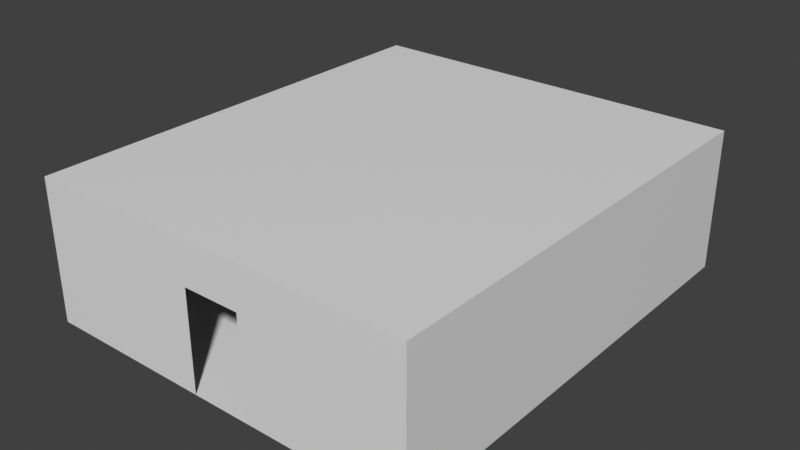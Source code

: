 # Source: room2.blend  (saved by Blender 4.0.36; exported with 4.5.12 LTS)
import bpy
from mathutils import Matrix  # noqa: F401  (used for matrix-valued properties, if any)

bpy.ops.wm.read_factory_settings(use_empty=True)
scene = bpy.context.scene
scene.name = 'Scene'

# ---- materials (node trees are filled in below, after node groups)
mat_walls = bpy.data.materials.new('Walls')
mat_walls.use_transparent_shadow = False
mat_floor = bpy.data.materials.new('Floor')
mat_floor.use_transparent_shadow = False

# ---- material node trees
mat_walls.use_nodes = True; mat_walls.node_tree.nodes.clear()
_N = mat_walls.node_tree.nodes; _L = mat_walls.node_tree.links
n0 = _N.new('ShaderNodeBsdfPrincipled'); n0.name = 'Principled BSDF'; n0.location = (10, 300)
n0.distribution = 'GGX'
n0.subsurface_method = 'RANDOM_WALK_SKIN'
n0.inputs[3].default_value = 1.45
n0.inputs[27].default_value = (0.0, 0.0, 0.0, 1.0)
n0.inputs[28].default_value = 1.0
n1 = _N.new('ShaderNodeOutputMaterial'); n1.name = 'Material Output'; n1.location = (300, 300)
_L.new(n0.outputs[0], n1.inputs[0])
n1.is_active_output = True
mat_floor.use_nodes = True; mat_floor.node_tree.nodes.clear()
_N = mat_floor.node_tree.nodes; _L = mat_floor.node_tree.links
n0 = _N.new('ShaderNodeBsdfPrincipled'); n0.name = 'Principled BSDF'; n0.location = (10, 300)
n0.distribution = 'GGX'
n0.subsurface_method = 'RANDOM_WALK_SKIN'
n0.inputs[3].default_value = 1.45
n0.inputs[27].default_value = (0.0, 0.0, 0.0, 1.0)
n0.inputs[28].default_value = 1.0
n1 = _N.new('ShaderNodeOutputMaterial'); n1.name = 'Material Output'; n1.location = (300, 300)
_L.new(n0.outputs[0], n1.inputs[0])
n1.is_active_output = True

# ---- world
world_world = bpy.data.worlds.new('World'); scene.world = world_world
world_world.use_nodes = True; world_world.node_tree.nodes.clear()
_N = world_world.node_tree.nodes; _L = world_world.node_tree.links
n0 = _N.new('ShaderNodeOutputWorld'); n0.name = 'World Output'; n0.location = (300, 300)
n1 = _N.new('ShaderNodeBackground'); n1.name = 'Background'; n1.location = (10, 300)
n1.inputs[0].default_value = (0.05088, 0.05088, 0.05088, 1.0)
_L.new(n1.outputs[0], n0.inputs[0])
n0.is_active_output = True
world_world.color = (0.05088, 0.05088, 0.05088)
world_world.use_sun_shadow = False
world_world.sun_shadow_jitter_overblur = 0.0

# ---- meshes
me_cube = bpy.data.meshes.new('Cube')
me_cube.from_pydata([(-3.75, -10.0, 0.0), (-3.75, -10.0, 2.19), (-2.5, -10.0, 0.0), (-2.5, -10.0, 2.19), (1.043, 0.0, 0.0), (1.043, 0.0, 3.118), (-7.528, -10.0, 0.0), (1.043, -10.0, 0.0), (-7.528, -10.0, 3.118), (1.043, -10.0, 3.118), (-1.25, 0.0, 0.0), (-1.25, 0.0, 2.19), (0.0, 0.0, 0.0), (0.0, 0.0, 2.19), (-7.528, 0.0, 0.0), (-7.528, 0.0, 3.118)], [], [(14, 15, 8, 6), (5, 9, 8, 15), (7, 9, 5, 4), (11, 15, 14, 10), (12, 10, 0, 2), (0, 10, 14, 6), (1, 0, 6, 8), (3, 1, 8, 9), (2, 3, 9, 7), (4, 12, 2, 7), (13, 5, 15, 11), (12, 4, 5, 13)])
me_cube.polygons.foreach_set('material_index', [0, 0, 0, 0, 1, 1, 0, 0, 0, 1, 0, 0])
_uv = me_cube.uv_layers.new(name='UVMap')
_uv.uv.foreach_set('vector', [2.831, 1.079, 2.831, 2.038, -0.2453, 2.038, -0.2453, 1.079, -0.2453, 1.077, -0.2453, -1.999, 1.394, -1.999, 1.394, 1.077, -0.2453, 2.999, -0.2453, 2.04, 2.831, 2.04, 2.831, 2.999, 2.07, -0.986, 2.355, -0.3594, 1.396, -0.3594, 1.396, -0.986, 0.5806, 3.0, -0.04754, 3.0, -0.04753, -2.0, 0.5806, -2.0, -0.04753, -2.0, -0.04754, 3.0, -1.066, 3.0, -1.066, -2.0, -0.8738, 1.751, -0.8738, 1.077, -0.2472, 1.077, -0.2472, 2.036, -1.26, 1.751, -0.8738, 1.751, -0.2472, 2.036, -1.887, 2.036, -1.26, 1.077, -1.26, 1.751, -1.887, 2.036, -1.887, 1.077, 1.599, 3.0, 0.5806, 3.0, 0.5806, -2.0, 1.599, -2.0, 2.07, -1.372, 2.355, -1.999, 2.355, -0.3594, 2.07, -0.986, 1.396, -1.372, 1.396, -1.999, 2.355, -1.999, 2.07, -1.372])
me_cube.materials.append(mat_walls)
me_cube.materials.append(mat_floor)
me_cube.use_remesh_fix_poles = True
me_cube.use_remesh_preserve_attributes = False
me_cube.update()

# ---- objects
ob_cube = bpy.data.objects.new('Cube', me_cube)
ob_doorpos = bpy.data.objects.new('DoorPos', None)

# ---- transforms, parenting, visibility, modifiers, constraints
ob_cube.location = (0.0, 0.0, 0.0)
_m = ob_cube.modifiers.new('Subdivision', 'SUBSURF')
_m.subdivision_type = 'SIMPLE'
_m.render_levels = 1
ob_doorpos.location = (-3.125, -10.0, 0.0)

# ---- collection membership
scene.collection.objects.link(ob_cube)
scene.collection.objects.link(ob_doorpos)

# ---- scene / render settings (as saved in the file)
scene.frame_start = 1; scene.frame_end = 250; scene.frame_set(1)
scene.render.engine = 'BLENDER_EEVEE_NEXT'
scene.cycles.sampling_pattern = 'TABULATED_SOBOL'
scene.cycles.use_light_tree = False
scene.view_settings.view_transform = 'Standard'
bpy.context.view_layer.update()

# ---- added for rendering (the .blend has no active camera and no usable light): camera, sun
cam_auto = bpy.data.cameras.new('AutoCamera')
cam_auto.lens = 50.0
cam_auto.sensor_width = 36.0
cam_auto.clip_end = 1000.0
ob_auto_camera = bpy.data.objects.new('AutoCamera', cam_auto)
scene.collection.objects.link(ob_auto_camera)
ob_auto_camera.location = (9.28015, -20.0274, 11.5771)
ob_auto_camera.rotation_euler = (1.09748, -7.21219e-08, 0.694738)
scene.camera = ob_auto_camera
light_auto_sun = bpy.data.lights.new('AutoSun', 'SUN')
light_auto_sun.energy = 3.0
light_auto_sun.angle = 0.0523599
ob_auto_sun = bpy.data.objects.new('AutoSun', light_auto_sun)
scene.collection.objects.link(ob_auto_sun)
ob_auto_sun.rotation_euler = (0.872665, 0.174533, 0.523599)
bpy.context.view_layer.update()

